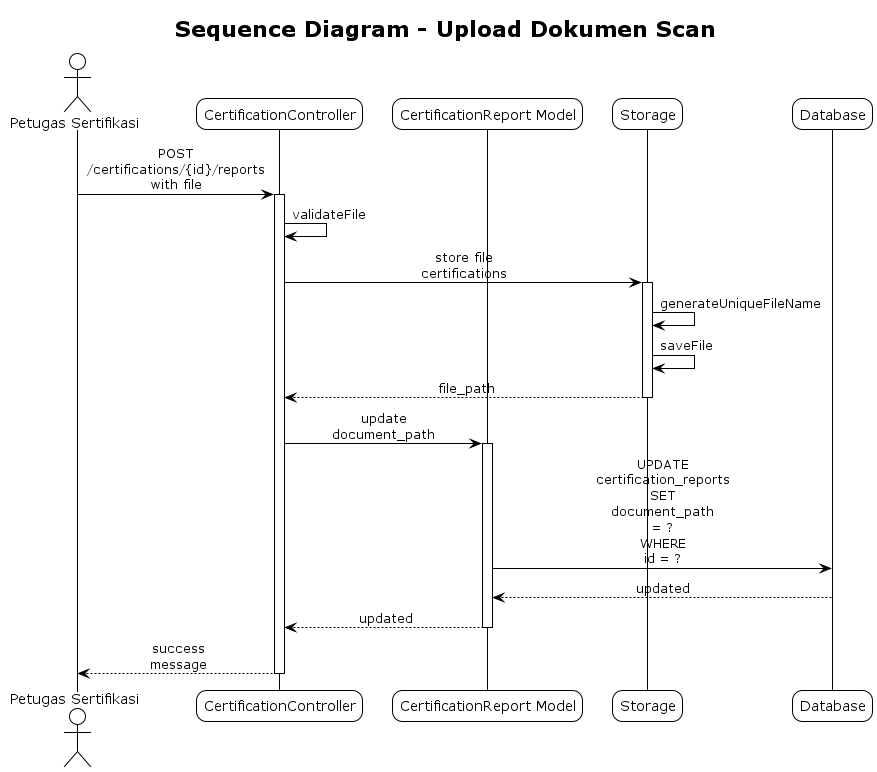

The diagram above was rendered by PlantUML. Its source (embedded in the PNG):
@startuml Sequence Diagram - Upload Dokumen Scan
!theme plain
skinparam sequenceMessageAlign center
skinparam roundcorner 20
skinparam maxmessagesize 60

title Sequence Diagram - Upload Dokumen Scan

actor "Petugas Sertifikasi" as User
participant "CertificationController" as Controller
participant "CertificationReport Model" as Report
participant "Storage" as Storage
participant "Database" as DB

User -> Controller: POST /certifications/{id}/reports with file
activate Controller
Controller -> Controller: validateFile
Controller -> Storage: store file certifications
activate Storage
Storage -> Storage: generateUniqueFileName
Storage -> Storage: saveFile
Storage --> Controller: file_path
deactivate Storage

Controller -> Report: update document_path
activate Report
Report -> DB: UPDATE certification_reports SET document_path = ? WHERE id = ?
DB --> Report: updated
Report --> Controller: updated
deactivate Report

Controller --> User: success message
deactivate Controller

@enduml